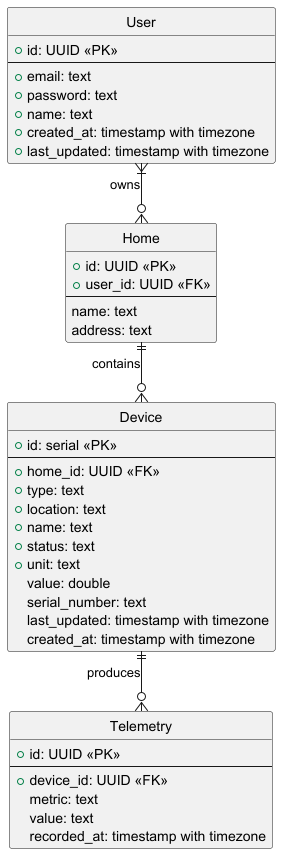

The diagram above was rendered by PlantUML. Its source (embedded in the PNG):
@startuml
hide circle
skinparam linetype ortho

entity "User" as user {
  +id: UUID <<PK>>
  --
  +email: text
  +password: text
  +name: text
  +created_at: timestamp with timezone
  +last_updated: timestamp with timezone
}

entity "Home" as home {
  +id: UUID <<PK>>
  +user_id: UUID <<FK>>
  --
  name: text
  address: text
}

entity "Device" as device {
  +id: serial <<PK>>
  --
  +home_id: UUID <<FK>>
  +type: text
  +location: text
  +name: text
  +status: text
  +unit: text
  value: double
  serial_number: text
  last_updated: timestamp with timezone
  created_at: timestamp with timezone
}

entity "Telemetry" as telemetry {
  +id: UUID <<PK>>
  --
  + device_id: UUID <<FK>>
  metric: text
  value: text
  recorded_at: timestamp with timezone
}

user }|--o{ home: owns
home ||--o{ device: contains
device ||--o{ telemetry: produces

@enduml